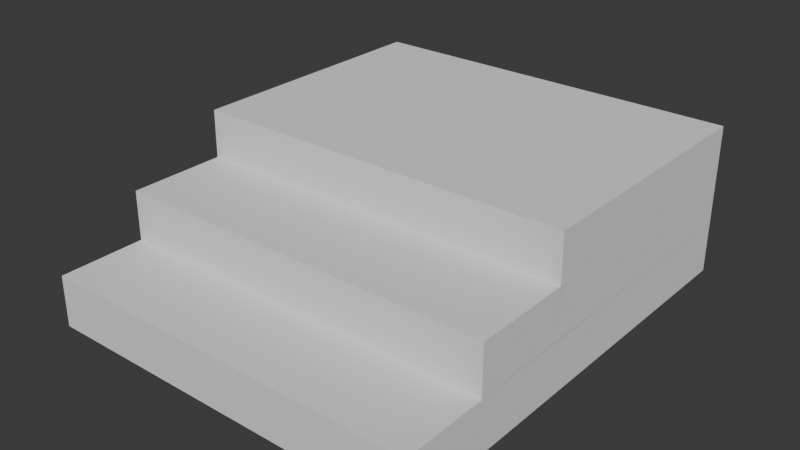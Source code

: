 # Source: MudRoomSteps.blend  (saved by Blender 4.0.36; exported with 4.5.12 LTS)
import bpy
from mathutils import Matrix  # noqa: F401  (used for matrix-valued properties, if any)

bpy.ops.wm.read_factory_settings(use_empty=True)
scene = bpy.context.scene
scene.name = 'Scene'

# ---- collections
col_collection = bpy.data.collections.new('Collection'); scene.collection.children.link(col_collection)

# ---- world
world_world = bpy.data.worlds.new('World'); scene.world = world_world
world_world.use_nodes = True; world_world.node_tree.nodes.clear()
_N = world_world.node_tree.nodes; _L = world_world.node_tree.links
n0 = _N.new('ShaderNodeOutputWorld'); n0.name = 'World Output'; n0.location = (300, 300)
n1 = _N.new('ShaderNodeBackground'); n1.name = 'Background'; n1.location = (10, 300)
n1.inputs[0].default_value = (0.05088, 0.05088, 0.05088, 1.0)
_L.new(n1.outputs[0], n0.inputs[0])
n0.is_active_output = True
world_world.color = (0.05088, 0.05088, 0.05088)
world_world.use_sun_shadow = False
world_world.sun_shadow_jitter_overblur = 0.0

# ---- meshes
me_cube_108 = bpy.data.meshes.new('Cube.108')
me_cube_108.from_pydata([(-0.3048, 0.8857, 0.3411), (0.3048, 0.8857, 0.3411), (-0.3048, -0.3277, 0.1435), (0.3048, -0.32, 0.1435), (0.3048, -1.164, -0.06104), (0.3048, -1.165, -0.2685), (0.3048, -1.165, -0.2685), (-0.3048, -1.165, -0.2685), (-0.3048, -0.3262, 0.3396), (0.3048, -0.3263, 0.3397), (0.3048, -1.164, -0.06104), (-0.3048, -1.163, -0.0612), (0.3048, -1.165, -0.2685), (-0.3048, -0.7729, -0.0597), (0.3048, -0.7716, 0.1422), (-0.3048, -0.7711, 0.1427), (0.3048, -1.164, -0.06104), (0.3048, 0.8858, -0.2685), (0.3048, -0.7716, -0.0608), (0.3048, 0.8857, -0.05764), (0.3048, -0.315, -0.06046)], [], [(9, 1, 0, 8), (13, 11, 10, 18), (10, 6, 17, 19), (10, 6, 5, 4), (7, 6, 10, 11), (6, 10, 16, 12), (2, 3, 9, 8), (13, 18, 14, 15), (3, 2, 15, 14), (3, 14, 18, 20), (9, 20, 19, 1)])
_uv = me_cube_108.uv_layers.new(name='UVMap')
_uv.uv.foreach_set('vector', [0.624, 0.7495, 0.625, 0.5, 0.875, 0.5, 0.875, 0.7497, 0.4606, 1.0, 0.4598, 1.0, 0.4597, 0.75, 0.4606, 0.75, 0.4597, 0.75, 0.375, 0.75, 0.375, 0.75, 0.4597, 0.75, 0.4597, 0.75, 0.375, 0.75, 0.375, 0.75, 0.4597, 0.75, 0.375, 1.0, 0.375, 0.75, 0.4597, 0.75, 0.4598, 1.0, 0.375, 0.75, 0.4597, 0.75, 0.4597, 0.75, 0.375, 0.75, 0.544, 1.0, 0.544, 0.75, 0.624, 0.7495, 0.6242, 1.0, 0.4606, 1.0, 0.4606, 0.75, 0.543, 0.75, 0.5433, 1.0, 0.544, 0.75, 0.544, 1.0, 0.5433, 1.0, 0.543, 0.75, 0.544, 0.75, 0.543, 0.75, 0.543, 0.75, 0.544, 0.75, 0.624, 0.7495, 0.624, 0.7495, 0.625, 0.5, 0.625, 0.5])
_uv.active_render = True
_uv = me_cube_108.uv_layers.new(name='UVLightmaps')
_uv.uv.foreach_set('vector', [0.0003, 0.2854, 0.6664, 0.2854, 0.6664, 0.0003, 0.0003, 0.0003, 0.333, 0.5717, 0.0003, 0.5717, 0.0003, 0.8568, 0.333, 0.8568, 0.833, 0.286, 0.667, 0.286, 0.667, 0.8568, 0.833, 0.8568, 0.8336, 0.5756, 0.9997, 0.5756, 0.9997, 0.574, 0.8336, 0.574, 0.9997, 0.5711, 0.9997, 0.286, 0.8336, 0.286, 0.8336, 0.5711, 0.8336, 0.5734, 0.9997, 0.5734, 0.9997, 0.5717, 0.8336, 0.5717, 0.4997, 0.8568, 0.4997, 0.5717, 0.3336, 0.5717, 0.3336, 0.8568, 0.0003, 0.9997, 0.333, 0.9997, 0.333, 0.8574, 0.0003, 0.8574, 0.9997, 0.0003, 0.667, 0.0003, 0.667, 0.2854, 0.9997, 0.2854, 0.6664, 0.8568, 0.6664, 0.5717, 0.5003, 0.5717, 0.5003, 0.8568, 0.6664, 0.5711, 0.6664, 0.286, 0.0003, 0.286, 0.0003, 0.5711])
me_cube_108.update()

# ---- objects
ob_mudroom_steps = bpy.data.objects.new('Mudroom Steps', me_cube_108)

# ---- transforms, parenting, visibility, modifiers, constraints
ob_mudroom_steps.location = (2.226e-08, -1.888, 0.9704)
ob_mudroom_steps.scale = (9.78, 3.41, 3.79)

# ---- collection membership
col_collection.objects.link(ob_mudroom_steps)

# ---- scene / render settings (as saved in the file)
scene.frame_start = 1; scene.frame_end = 250; scene.frame_set(1)
scene.render.engine = 'BLENDER_EEVEE_NEXT'
scene.cycles.sampling_pattern = 'TABULATED_SOBOL'
bpy.context.view_layer.update()

# ---- added for rendering (the .blend has no active camera and no usable light): camera, sun
cam_auto = bpy.data.cameras.new('AutoCamera')
cam_auto.lens = 50.0
cam_auto.sensor_width = 36.0
cam_auto.clip_end = 1000.0
ob_auto_camera = bpy.data.objects.new('AutoCamera', cam_auto)
scene.collection.objects.link(ob_auto_camera)
ob_auto_camera.location = (8.76651, -12.8835, 8.12106)
ob_auto_camera.rotation_euler = (1.09748, -7.21219e-08, 0.694738)
scene.camera = ob_auto_camera
light_auto_sun = bpy.data.lights.new('AutoSun', 'SUN')
light_auto_sun.energy = 3.0
light_auto_sun.angle = 0.0523599
ob_auto_sun = bpy.data.objects.new('AutoSun', light_auto_sun)
scene.collection.objects.link(ob_auto_sun)
ob_auto_sun.rotation_euler = (0.872665, 0.174533, 0.523599)
bpy.context.view_layer.update()
